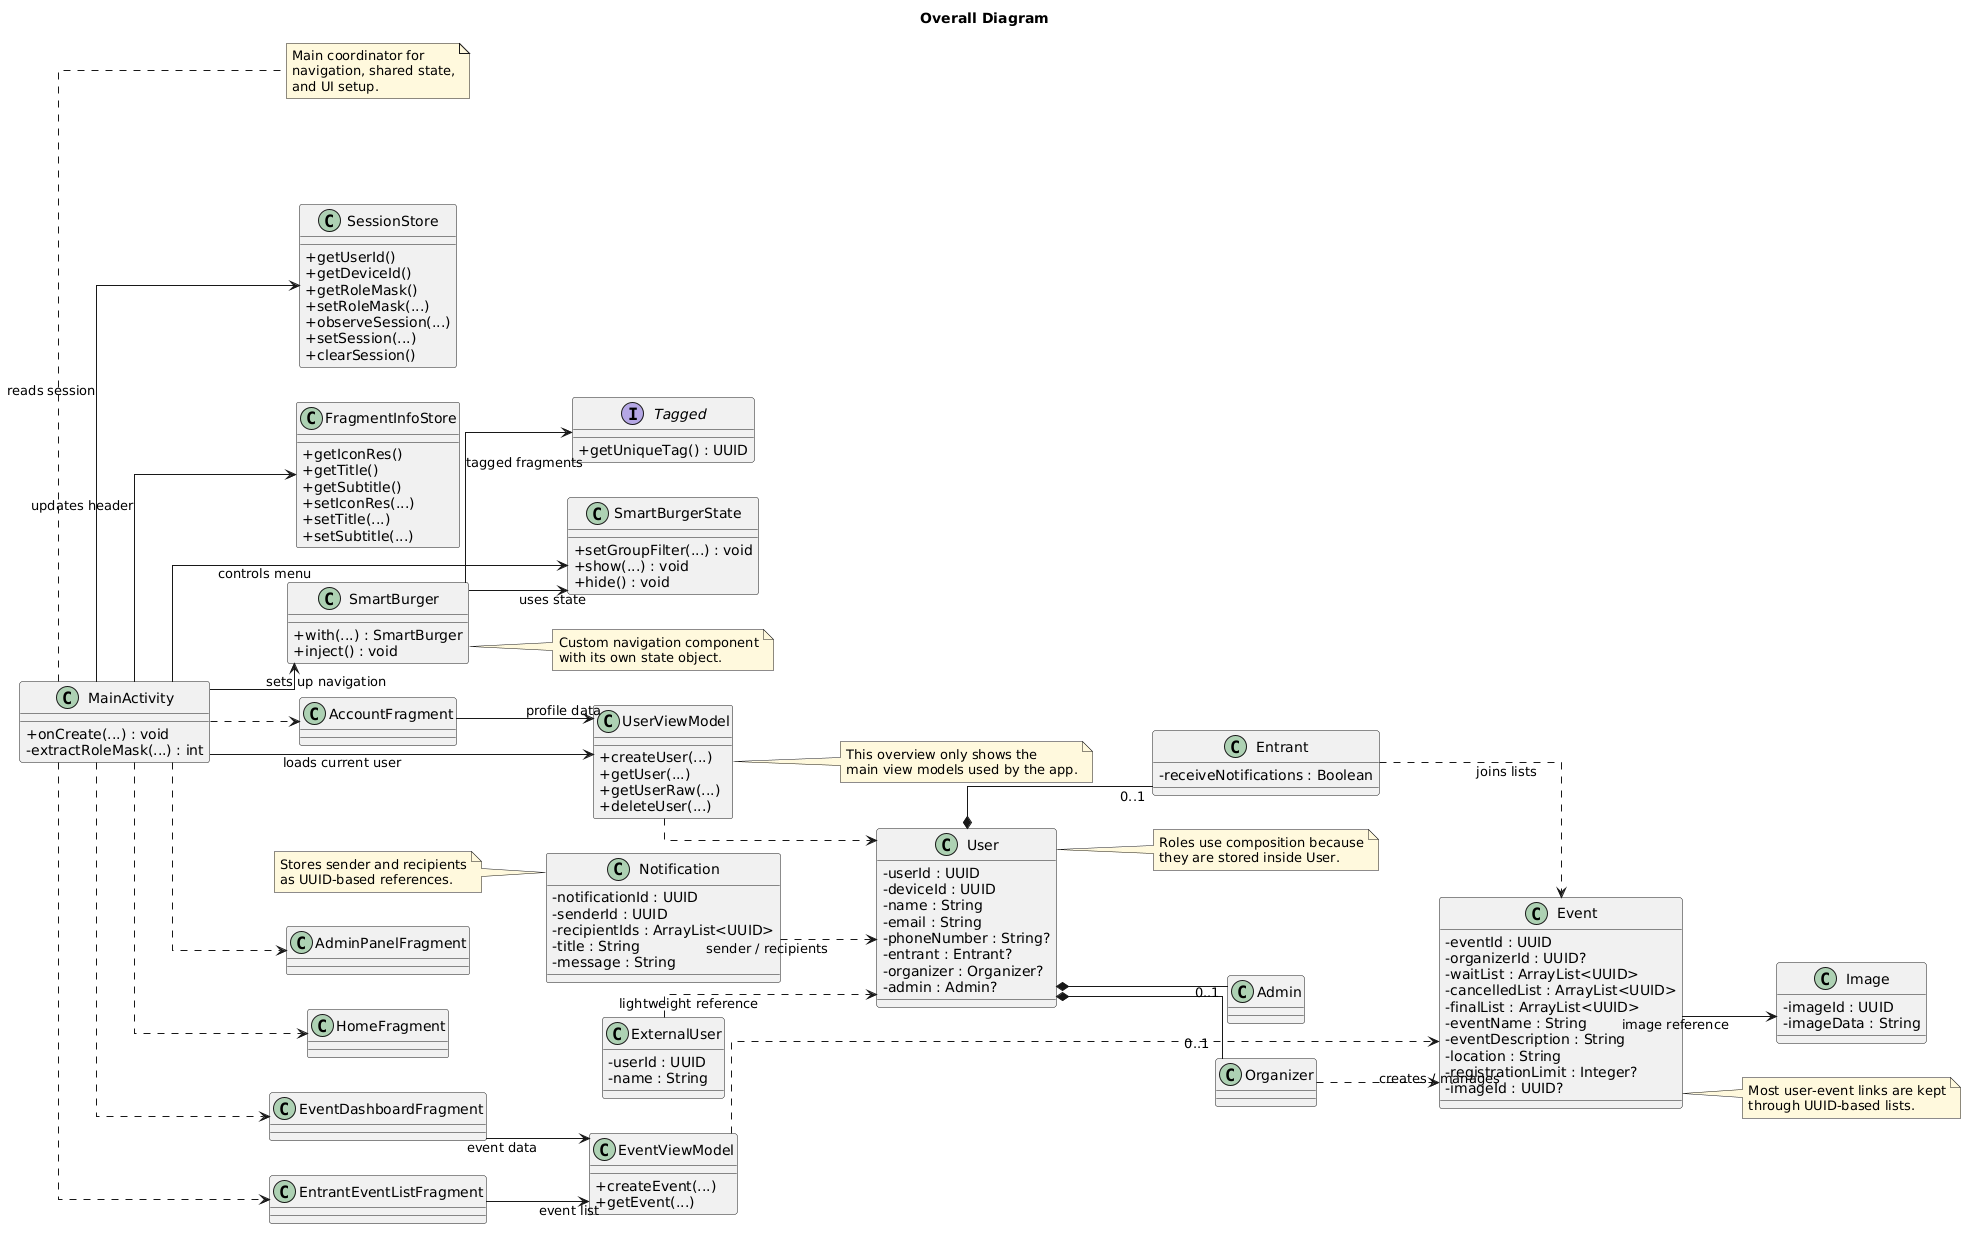

The diagram above was rendered by PlantUML. Its source (embedded in the PNG):
@startuml
title Overall Diagram

left to right direction
skinparam classAttributeIconSize 0
skinparam shadowing false
skinparam noteBackgroundColor #FFF8DC
skinparam linetype ortho

class MainActivity {
  +onCreate(...) : void
  -extractRoleMask(...) : int
}

class SessionStore {
  +getUserId()
  +getDeviceId()
  +getRoleMask()
  +setRoleMask(...)
  +observeSession(...)
  +setSession(...)
  +clearSession()
}

class FragmentInfoStore {
  +getIconRes()
  +getTitle()
  +getSubtitle()
  +setIconRes(...)
  +setTitle(...)
  +setSubtitle(...)
}

class SmartBurger {
  +with(...) : SmartBurger
  +inject() : void
}

class SmartBurgerState {
  +setGroupFilter(...) : void
  +show(...) : void
  +hide() : void
}

interface Tagged {
  +getUniqueTag() : UUID
}

class AccountFragment
class EventDashboardFragment
class EntrantEventListFragment
class AdminPanelFragment
class HomeFragment

class UserViewModel {
  +createUser(...)
  +getUser(...)
  +getUserRaw(...)
  +deleteUser(...)
}

class EventViewModel {
  +createEvent(...)
  +getEvent(...)
}

class User {
  -userId : UUID
  -deviceId : UUID
  -name : String
  -email : String
  -phoneNumber : String?
  -entrant : Entrant?
  -organizer : Organizer?
  -admin : Admin?
}

class Entrant {
  -receiveNotifications : Boolean
}

class Organizer
class Admin

class Event {
  -eventId : UUID
  -organizerId : UUID?
  -waitList : ArrayList<UUID>
  -cancelledList : ArrayList<UUID>
  -finalList : ArrayList<UUID>
  -eventName : String
  -eventDescription : String
  -location : String
  -registrationLimit : Integer?
  -imageId : UUID?
}

class Notification {
  -notificationId : UUID
  -senderId : UUID
  -recipientIds : ArrayList<UUID>
  -title : String
  -message : String
}

class Image {
  -imageId : UUID
  -imageData : String
}

class ExternalUser {
  -userId : UUID
  -name : String
}

MainActivity --> SessionStore : reads session
MainActivity --> FragmentInfoStore : updates header
MainActivity --> SmartBurger : sets up navigation
MainActivity --> SmartBurgerState : controls menu
MainActivity --> UserViewModel : loads current user

SmartBurger --> SmartBurgerState : uses state
SmartBurger --> Tagged : tagged fragments

MainActivity ..> AccountFragment
MainActivity ..> EventDashboardFragment
MainActivity ..> EntrantEventListFragment
MainActivity ..> AdminPanelFragment
MainActivity ..> HomeFragment

AccountFragment --> UserViewModel : profile data
EventDashboardFragment --> EventViewModel : event data
EntrantEventListFragment --> EventViewModel : event list

UserViewModel ..> User
EventViewModel ..> Event

User *-- "0..1" Entrant
User *-- "0..1" Organizer
User *-- "0..1" Admin

Entrant ..> Event : joins lists
Organizer ..> Event : creates / manages
Notification ..> User : sender / recipients
Event --> Image : image reference
ExternalUser ..> User : lightweight reference

SessionStore -[hidden]right- FragmentInfoStore
FragmentInfoStore -[hidden]right- SmartBurger
SmartBurger -[hidden]down- SmartBurgerState
SmartBurgerState -[hidden]left- Tagged

AccountFragment -[hidden]right- EventDashboardFragment
EventDashboardFragment -[hidden]right- EntrantEventListFragment
EntrantEventListFragment -[hidden]right- AdminPanelFragment
AdminPanelFragment -[hidden]right- HomeFragment

UserViewModel -[hidden]right- EventViewModel

Notification -[hidden]down- User
User -[hidden]down- Event
Entrant -[hidden]right- Organizer
Organizer -[hidden]right- Admin
Event -[hidden]down- Image

note right of MainActivity
Main coordinator for
navigation, shared state,
and UI setup.
end note

note right of SmartBurger
Custom navigation component
with its own state object.
end note

note right of UserViewModel
This overview only shows the
main view models used by the app.
end note

note right of User
Roles use composition because
they are stored inside User.
end note

note right of Event
Most user-event links are kept
through UUID-based lists.
end note

note left of Notification
Stores sender and recipients
as UUID-based references.
end note
@enduml